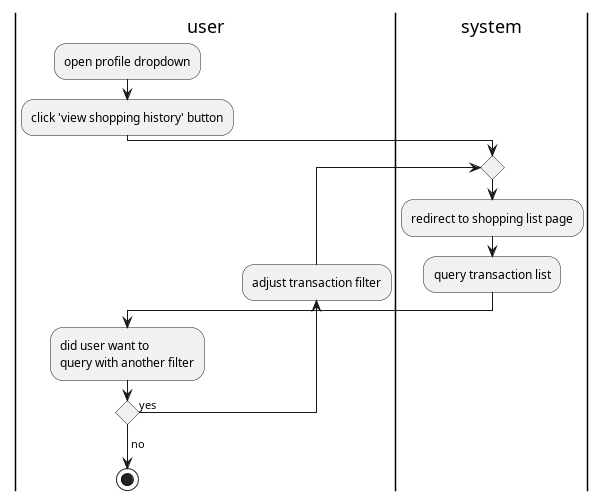

The diagram above was rendered by PlantUML. Its source (embedded in the PNG):
@startuml view transaction history

|user|
:open profile dropdown;
:click 'view shopping history' button;
|system|
repeat
:redirect to shopping list page;
:query transaction list;
|user|
:did user want to\nquery with another filter;
backward:adjust transaction filter;
repeat while () is (yes)
-> no;
stop

@enduml